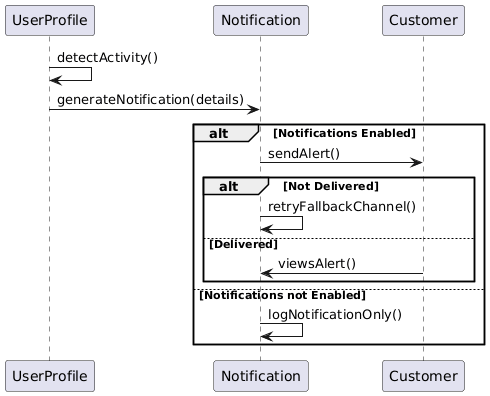

The diagram above was rendered by PlantUML. Its source (embedded in the PNG):
@startuml
participant UserProfile
participant Notification
participant Customer

UserProfile -> UserProfile : detectActivity()
UserProfile -> Notification : generateNotification(details)

alt Notifications Enabled
    Notification -> Customer : sendAlert()
    alt Not Delivered
        Notification -> Notification : retryFallbackChannel()
    else Delivered
        Customer -> Notification : viewsAlert()
    end
else Notifications not Enabled
    Notification -> Notification : logNotificationOnly()
end
@enduml